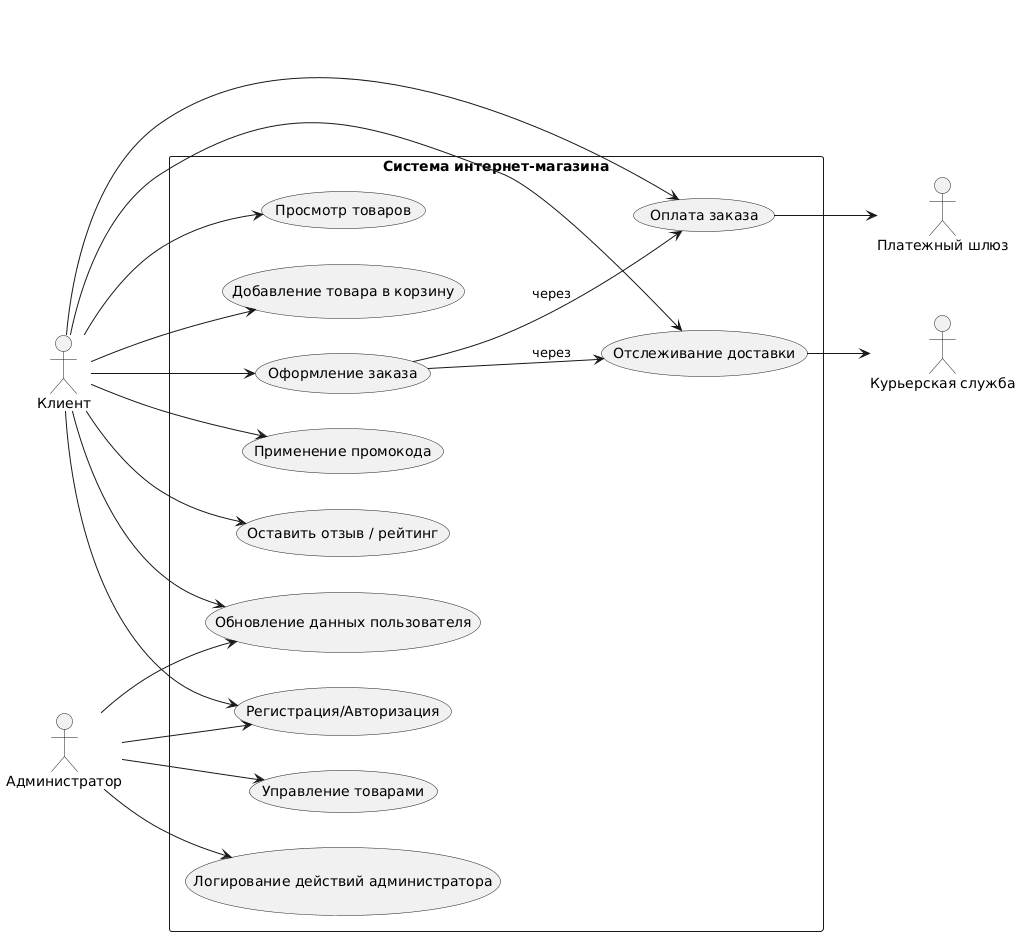

The diagram above was rendered by PlantUML. Its source (embedded in the PNG):
@startuml
left to right direction
skinparam packageStyle rectangle

actor Клиент
actor Администратор
actor "Платежный шлюз" as PaymentGateway
actor "Курьерская служба" as CourierService

package "Система интернет-магазина" {
    usecase "Регистрация/Авторизация" as UC1
    usecase "Обновление данных пользователя" as UC2
    usecase "Просмотр товаров" as UC3
    usecase "Добавление товара в корзину" as UC4
    usecase "Оформление заказа" as UC5
    usecase "Применение промокода" as UC6
    usecase "Оплата заказа" as UC7
    usecase "Отслеживание доставки" as UC8
    usecase "Управление товарами" as UC9
    usecase "Логирование действий администратора" as UC10
    usecase "Оставить отзыв / рейтинг" as UC11
}

Клиент --> UC1
Клиент --> UC2
Клиент --> UC3
Клиент --> UC4
Клиент --> UC5
Клиент --> UC6
Клиент --> UC7
Клиент --> UC8
Клиент --> UC11

Администратор --> UC1
Администратор --> UC2
Администратор --> UC9
Администратор --> UC10

UC5 --> UC7 : "через"
UC5 --> UC8 : "через"
UC7 --> PaymentGateway
UC8 --> CourierService
@enduml